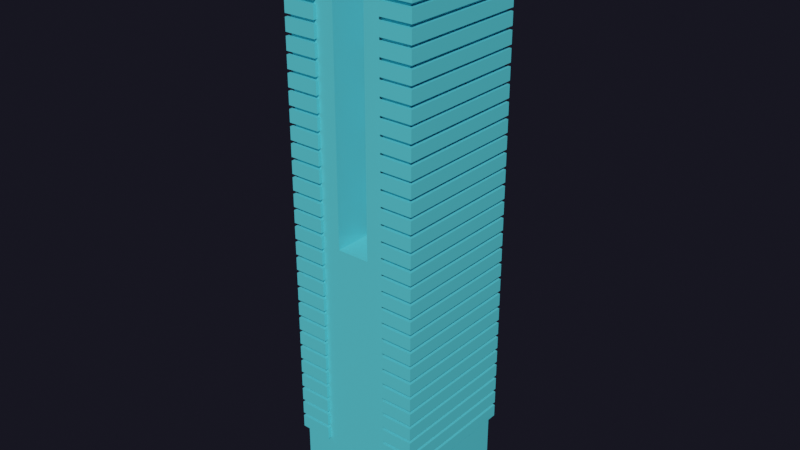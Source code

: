 # Source: Building29.blend  (saved by Blender 2.80.75; exported with 4.5.12 LTS)
import bpy
from mathutils import Matrix  # noqa: F401  (used for matrix-valued properties, if any)

bpy.ops.wm.read_factory_settings(use_empty=True)
scene = bpy.context.scene
scene.name = 'Scene'

# ---- collections
col_main = bpy.data.collections.new('Main'); scene.collection.children.link(col_main)
col_cutters = bpy.data.collections.new('Cutters'); scene.collection.children.link(col_cutters)
col_cutters.hide_render = True
col_cameras = bpy.data.collections.new('Cameras'); scene.collection.children.link(col_cameras)
col_helpers = bpy.data.collections.new('Helpers'); scene.collection.children.link(col_helpers)
col_helpers.hide_render = True

# ---- materials (node trees are filled in below, after node groups)
mat_glass = bpy.data.materials.new('Glass')
mat_glass.use_transparent_shadow = False

# ---- material node trees
mat_glass.use_nodes = True; mat_glass.node_tree.nodes.clear()
_N = mat_glass.node_tree.nodes; _L = mat_glass.node_tree.links
n0 = _N.new('ShaderNodeOutputMaterial'); n0.name = 'Material Output'; n0.location = (300, 300)
n1 = _N.new('ShaderNodeBsdfPrincipled'); n1.name = 'Principled BSDF'; n1.location = (10, 300)
n1.distribution = 'GGX'
n1.subsurface_method = 'BURLEY'
n1.inputs[0].default_value = (0.1051, 0.6683, 0.8, 1.0)
n1.inputs[2].default_value = 0.0
n1.inputs[3].default_value = 1.45
n1.inputs[27].default_value = (0.0, 0.0, 0.0, 1.0)
n1.inputs[28].default_value = 1.0
_L.new(n1.outputs[0], n0.inputs[0])
n0.is_active_output = True

# ---- world
world_world = bpy.data.worlds.new('World'); scene.world = world_world
world_world.use_nodes = True; world_world.node_tree.nodes.clear()
_N = world_world.node_tree.nodes; _L = world_world.node_tree.links
n0 = _N.new('ShaderNodeOutputWorld'); n0.name = 'World Output'; n0.location = (300, 300)
n1 = _N.new('ShaderNodeBackground'); n1.name = 'Background'; n1.location = (10, 300)
n1.inputs[0].default_value = (0.08554, 0.08249, 0.1456, 1.0)
n1.inputs[1].default_value = 0.1
n2 = _N.new('ShaderNodeVolumeScatter'); n2.name = 'Volume Scatter'; n2.location = (11, 174)
n2.width = 140
n2.inputs[1].default_value = 0.0
_L.new(n1.outputs[0], n0.inputs[0])
_L.new(n2.outputs[0], n0.inputs[1])
n0.is_active_output = True
world_world.use_eevee_finite_volume = True
world_world.color = (0.0, 0.0, 0.0)
world_world.use_sun_shadow = False
world_world.sun_shadow_jitter_overblur = 0.0

# ---- meshes
me_cube = bpy.data.meshes.new('Cube')
me_cube.from_pydata([(-1.0, -1.0, 0.0), (-1.0, -1.0, 2.0), (-1.0, 1.0, 0.0), (-1.0, 1.0, 2.0), (1.0, -1.0, 0.0), (1.0, -1.0, 2.0), (1.0, 1.0, 0.0), (1.0, 1.0, 2.0), (0.2605, 1.0, 0.9814), (0.2605, -1.0, 0.9814), (-0.2605, 1.0, 0.9814), (-0.2605, -1.0, 0.9814), (-0.2605, 1.0, 2.0), (-0.2605, -1.0, 2.0), (0.2605, 1.0, 2.0), (0.2605, -1.0, 2.0), (-0.3185, -0.3185, 1.069), (-0.3185, -0.3185, 1.206), (-0.3185, 0.3185, 1.069), (-0.3185, 0.3185, 1.206), (0.3185, -0.3185, 1.069), (0.3185, -0.3185, 1.206), (0.3185, 0.3185, 1.069), (0.3185, 0.3185, 1.206), (-0.3185, -0.3185, 1.322), (-0.3185, -0.3185, 1.459), (-0.3185, 0.3185, 1.322), (-0.3185, 0.3185, 1.459), (0.3185, -0.3185, 1.322), (0.3185, -0.3185, 1.459), (0.3185, 0.3185, 1.322), (0.3185, 0.3185, 1.459), (-0.3185, -0.3185, 1.576), (-0.3185, -0.3185, 1.712), (-0.3185, 0.3185, 1.576), (-0.3185, 0.3185, 1.712), (0.3185, -0.3185, 1.576), (0.3185, -0.3185, 1.712), (0.3185, 0.3185, 1.576), (0.3185, 0.3185, 1.712), (-0.3185, -0.3185, 1.829), (-0.3185, -0.3185, 1.965), (-0.3185, 0.3185, 1.829), (-0.3185, 0.3185, 1.965), (0.3185, -0.3185, 1.829), (0.3185, -0.3185, 1.965), (0.3185, 0.3185, 1.829), (0.3185, 0.3185, 1.965), (0.5531, -1.055, 0.3029), (0.5531, -1.055, 0.26), (0.5531, 1.055, 0.3029), (0.5531, 1.055, 0.26), (1.068, -1.055, 0.3029), (1.068, -1.055, 0.26), (1.068, 1.055, 0.3029), (1.068, 1.055, 0.26), (0.5531, -1.055, 0.3573), (0.5531, -1.055, 0.3145), (0.5531, 1.055, 0.3573), (0.5531, 1.055, 0.3145), (1.068, -1.055, 0.3573), (1.068, -1.055, 0.3145), (1.068, 1.055, 0.3573), (1.068, 1.055, 0.3145), (0.5531, -1.055, 0.4118), (0.5531, -1.055, 0.3689), (0.5531, 1.055, 0.4118), (0.5531, 1.055, 0.3689), (1.068, -1.055, 0.4118), (1.068, -1.055, 0.3689), (1.068, 1.055, 0.4118), (1.068, 1.055, 0.3689), (0.5531, -1.055, 0.4662), (0.5531, -1.055, 0.4233), (0.5531, 1.055, 0.4662), (0.5531, 1.055, 0.4233), (1.068, -1.055, 0.4662), (1.068, -1.055, 0.4233), (1.068, 1.055, 0.4662), (1.068, 1.055, 0.4233), (0.5531, -1.055, 0.5206), (0.5531, -1.055, 0.4778), (0.5531, 1.055, 0.5206), (0.5531, 1.055, 0.4778), (1.068, -1.055, 0.5206), (1.068, -1.055, 0.4778), (1.068, 1.055, 0.5206), (1.068, 1.055, 0.4778), (0.5531, -1.055, 0.575), (0.5531, -1.055, 0.5322), (0.5531, 1.055, 0.575), (0.5531, 1.055, 0.5322), (1.068, -1.055, 0.575), (1.068, -1.055, 0.5322), (1.068, 1.055, 0.575), (1.068, 1.055, 0.5322), (0.5531, -1.055, 0.6295), (0.5531, -1.055, 0.5866), (0.5531, 1.055, 0.6295), (0.5531, 1.055, 0.5866), (1.068, -1.055, 0.6295), (1.068, -1.055, 0.5866), (1.068, 1.055, 0.6295), (1.068, 1.055, 0.5866), (0.5531, -1.055, 0.6839), (0.5531, -1.055, 0.641), (0.5531, 1.055, 0.6839), (0.5531, 1.055, 0.641), (1.068, -1.055, 0.6839), (1.068, -1.055, 0.641), (1.068, 1.055, 0.6839), (1.068, 1.055, 0.641), (0.5531, -1.055, 0.7383), (0.5531, -1.055, 0.6955), (0.5531, 1.055, 0.7383), (0.5531, 1.055, 0.6955), (1.068, -1.055, 0.7383), (1.068, -1.055, 0.6955), (1.068, 1.055, 0.7383), (1.068, 1.055, 0.6955), (0.5531, -1.055, 0.7928), (0.5531, -1.055, 0.7499), (0.5531, 1.055, 0.7928), (0.5531, 1.055, 0.7499), (1.068, -1.055, 0.7928), (1.068, -1.055, 0.7499), (1.068, 1.055, 0.7928), (1.068, 1.055, 0.7499), (0.5531, -1.055, 0.8472), (0.5531, -1.055, 0.8043), (0.5531, 1.055, 0.8472), (0.5531, 1.055, 0.8043), (1.068, -1.055, 0.8472), (1.068, -1.055, 0.8043), (1.068, 1.055, 0.8472), (1.068, 1.055, 0.8043), (0.5531, -1.055, 0.9016), (0.5531, -1.055, 0.8588), (0.5531, 1.055, 0.9016), (0.5531, 1.055, 0.8588), (1.068, -1.055, 0.9016), (1.068, -1.055, 0.8588), (1.068, 1.055, 0.9016), (1.068, 1.055, 0.8588), (0.5531, -1.055, 0.956), (0.5531, -1.055, 0.9132), (0.5531, 1.055, 0.956), (0.5531, 1.055, 0.9132), (1.068, -1.055, 0.956), (1.068, -1.055, 0.9132), (1.068, 1.055, 0.956), (1.068, 1.055, 0.9132), (0.5531, -1.055, 1.01), (0.5531, -1.055, 0.9676), (0.5531, 1.055, 1.01), (0.5531, 1.055, 0.9676), (1.068, -1.055, 1.01), (1.068, -1.055, 0.9676), (1.068, 1.055, 1.01), (1.068, 1.055, 0.9676), (0.5531, -1.055, 1.065), (0.5531, -1.055, 1.022), (0.5531, 1.055, 1.065), (0.5531, 1.055, 1.022), (1.068, -1.055, 1.065), (1.068, -1.055, 1.022), (1.068, 1.055, 1.065), (1.068, 1.055, 1.022), (0.5531, -1.055, 1.119), (0.5531, -1.055, 1.076), (0.5531, 1.055, 1.119), (0.5531, 1.055, 1.076), (1.068, -1.055, 1.119), (1.068, -1.055, 1.076), (1.068, 1.055, 1.119), (1.068, 1.055, 1.076), (0.5531, -1.055, 1.174), (0.5531, -1.055, 1.131), (0.5531, 1.055, 1.174), (0.5531, 1.055, 1.131), (1.068, -1.055, 1.174), (1.068, -1.055, 1.131), (1.068, 1.055, 1.174), (1.068, 1.055, 1.131), (0.5531, -1.055, 1.228), (0.5531, -1.055, 1.185), (0.5531, 1.055, 1.228), (0.5531, 1.055, 1.185), (1.068, -1.055, 1.228), (1.068, -1.055, 1.185), (1.068, 1.055, 1.228), (1.068, 1.055, 1.185), (0.5531, -1.055, 1.283), (0.5531, -1.055, 1.24), (0.5531, 1.055, 1.283), (0.5531, 1.055, 1.24), (1.068, -1.055, 1.283), (1.068, -1.055, 1.24), (1.068, 1.055, 1.283), (1.068, 1.055, 1.24), (0.5531, -1.055, 1.337), (0.5531, -1.055, 1.294), (0.5531, 1.055, 1.337), (0.5531, 1.055, 1.294), (1.068, -1.055, 1.337), (1.068, -1.055, 1.294), (1.068, 1.055, 1.337), (1.068, 1.055, 1.294), (0.5531, -1.055, 1.391), (0.5531, -1.055, 1.349), (0.5531, 1.055, 1.391), (0.5531, 1.055, 1.349), (1.068, -1.055, 1.391), (1.068, -1.055, 1.349), (1.068, 1.055, 1.391), (1.068, 1.055, 1.349), (0.5531, -1.055, 1.446), (0.5531, -1.055, 1.403), (0.5531, 1.055, 1.446), (0.5531, 1.055, 1.403), (1.068, -1.055, 1.446), (1.068, -1.055, 1.403), (1.068, 1.055, 1.446), (1.068, 1.055, 1.403), (0.5531, -1.055, 1.5), (0.5531, -1.055, 1.457), (0.5531, 1.055, 1.5), (0.5531, 1.055, 1.457), (1.068, -1.055, 1.5), (1.068, -1.055, 1.457), (1.068, 1.055, 1.5), (1.068, 1.055, 1.457), (0.5531, -1.055, 1.555), (0.5531, -1.055, 1.512), (0.5531, 1.055, 1.555), (0.5531, 1.055, 1.512), (1.068, -1.055, 1.555), (1.068, -1.055, 1.512), (1.068, 1.055, 1.555), (1.068, 1.055, 1.512), (0.5531, -1.055, 1.609), (0.5531, -1.055, 1.566), (0.5531, 1.055, 1.609), (0.5531, 1.055, 1.566), (1.068, -1.055, 1.609), (1.068, -1.055, 1.566), (1.068, 1.055, 1.609), (1.068, 1.055, 1.566), (0.5531, -1.055, 1.664), (0.5531, -1.055, 1.621), (0.5531, 1.055, 1.664), (0.5531, 1.055, 1.621), (1.068, -1.055, 1.664), (1.068, -1.055, 1.621), (1.068, 1.055, 1.664), (1.068, 1.055, 1.621), (0.5531, -1.055, 1.718), (0.5531, -1.055, 1.675), (0.5531, 1.055, 1.718), (0.5531, 1.055, 1.675), (1.068, -1.055, 1.718), (1.068, -1.055, 1.675), (1.068, 1.055, 1.718), (1.068, 1.055, 1.675), (0.5531, -1.055, 1.772), (0.5531, -1.055, 1.73), (0.5531, 1.055, 1.772), (0.5531, 1.055, 1.73), (1.068, -1.055, 1.772), (1.068, -1.055, 1.73), (1.068, 1.055, 1.772), (1.068, 1.055, 1.73), (0.5531, -1.055, 1.827), (0.5531, -1.055, 1.784), (0.5531, 1.055, 1.827), (0.5531, 1.055, 1.784), (1.068, -1.055, 1.827), (1.068, -1.055, 1.784), (1.068, 1.055, 1.827), (1.068, 1.055, 1.784), (0.5531, -1.055, 1.881), (0.5531, -1.055, 1.838), (0.5531, 1.055, 1.881), (0.5531, 1.055, 1.838), (1.068, -1.055, 1.881), (1.068, -1.055, 1.838), (1.068, 1.055, 1.881), (1.068, 1.055, 1.838), (0.5531, -1.055, 1.936), (0.5531, -1.055, 1.893), (0.5531, 1.055, 1.936), (0.5531, 1.055, 1.893), (1.068, -1.055, 1.936), (1.068, -1.055, 1.893), (1.068, 1.055, 1.936), (1.068, 1.055, 1.893), (0.5531, -1.055, 1.99), (0.5531, -1.055, 1.947), (0.5531, 1.055, 1.99), (0.5531, 1.055, 1.947), (1.068, -1.055, 1.99), (1.068, -1.055, 1.947), (1.068, 1.055, 1.99), (1.068, 1.055, 1.947), (-1.055, -1.055, 0.3029), (-1.055, -1.055, 0.26), (-1.055, 1.055, 0.3029), (-1.055, 1.055, 0.26), (-0.5394, -1.055, 0.3029), (-0.5394, -1.055, 0.26), (-0.5394, 1.055, 0.3029), (-0.5394, 1.055, 0.26), (-1.055, -1.055, 0.3573), (-1.055, -1.055, 0.3145), (-1.055, 1.055, 0.3573), (-1.055, 1.055, 0.3145), (-0.5394, -1.055, 0.3573), (-0.5394, -1.055, 0.3145), (-0.5394, 1.055, 0.3573), (-0.5394, 1.055, 0.3145), (-1.055, -1.055, 0.4118), (-1.055, -1.055, 0.3689), (-1.055, 1.055, 0.4118), (-1.055, 1.055, 0.3689), (-0.5394, -1.055, 0.4118), (-0.5394, -1.055, 0.3689), (-0.5394, 1.055, 0.4118), (-0.5394, 1.055, 0.3689), (-1.055, -1.055, 0.4662), (-1.055, -1.055, 0.4233), (-1.055, 1.055, 0.4662), (-1.055, 1.055, 0.4233), (-0.5394, -1.055, 0.4662), (-0.5394, -1.055, 0.4233), (-0.5394, 1.055, 0.4662), (-0.5394, 1.055, 0.4233), (-1.055, -1.055, 0.5206), (-1.055, -1.055, 0.4778), (-1.055, 1.055, 0.5206), (-1.055, 1.055, 0.4778), (-0.5394, -1.055, 0.5206), (-0.5394, -1.055, 0.4778), (-0.5394, 1.055, 0.5206), (-0.5394, 1.055, 0.4778), (-1.055, -1.055, 0.575), (-1.055, -1.055, 0.5322), (-1.055, 1.055, 0.575), (-1.055, 1.055, 0.5322), (-0.5394, -1.055, 0.575), (-0.5394, -1.055, 0.5322), (-0.5394, 1.055, 0.575), (-0.5394, 1.055, 0.5322), (-1.055, -1.055, 0.6295), (-1.055, -1.055, 0.5866), (-1.055, 1.055, 0.6295), (-1.055, 1.055, 0.5866), (-0.5394, -1.055, 0.6295), (-0.5394, -1.055, 0.5866), (-0.5394, 1.055, 0.6295), (-0.5394, 1.055, 0.5866), (-1.055, -1.055, 0.6839), (-1.055, -1.055, 0.641), (-1.055, 1.055, 0.6839), (-1.055, 1.055, 0.641), (-0.5394, -1.055, 0.6839), (-0.5394, -1.055, 0.641), (-0.5394, 1.055, 0.6839), (-0.5394, 1.055, 0.641), (-1.055, -1.055, 0.7383), (-1.055, -1.055, 0.6955), (-1.055, 1.055, 0.7383), (-1.055, 1.055, 0.6955), (-0.5394, -1.055, 0.7383), (-0.5394, -1.055, 0.6955), (-0.5394, 1.055, 0.7383), (-0.5394, 1.055, 0.6955), (-1.055, -1.055, 0.7928), (-1.055, -1.055, 0.7499), (-1.055, 1.055, 0.7928), (-1.055, 1.055, 0.7499), (-0.5394, -1.055, 0.7928), (-0.5394, -1.055, 0.7499), (-0.5394, 1.055, 0.7928), (-0.5394, 1.055, 0.7499), (-1.055, -1.055, 0.8472), (-1.055, -1.055, 0.8043), (-1.055, 1.055, 0.8472), (-1.055, 1.055, 0.8043), (-0.5394, -1.055, 0.8472), (-0.5394, -1.055, 0.8043), (-0.5394, 1.055, 0.8472), (-0.5394, 1.055, 0.8043), (-1.055, -1.055, 0.9016), (-1.055, -1.055, 0.8588), (-1.055, 1.055, 0.9016), (-1.055, 1.055, 0.8588), (-0.5394, -1.055, 0.9016), (-0.5394, -1.055, 0.8588), (-0.5394, 1.055, 0.9016), (-0.5394, 1.055, 0.8588), (-1.055, -1.055, 0.956), (-1.055, -1.055, 0.9132), (-1.055, 1.055, 0.956), (-1.055, 1.055, 0.9132), (-0.5394, -1.055, 0.956), (-0.5394, -1.055, 0.9132), (-0.5394, 1.055, 0.956), (-0.5394, 1.055, 0.9132), (-1.055, -1.055, 1.01), (-1.055, -1.055, 0.9676), (-1.055, 1.055, 1.01), (-1.055, 1.055, 0.9676), (-0.5394, -1.055, 1.01), (-0.5394, -1.055, 0.9676), (-0.5394, 1.055, 1.01), (-0.5394, 1.055, 0.9676), (-1.055, -1.055, 1.065), (-1.055, -1.055, 1.022), (-1.055, 1.055, 1.065), (-1.055, 1.055, 1.022), (-0.5394, -1.055, 1.065), (-0.5394, -1.055, 1.022), (-0.5394, 1.055, 1.065), (-0.5394, 1.055, 1.022), (-1.055, -1.055, 1.119), (-1.055, -1.055, 1.076), (-1.055, 1.055, 1.119), (-1.055, 1.055, 1.076), (-0.5394, -1.055, 1.119), (-0.5394, -1.055, 1.076), (-0.5394, 1.055, 1.119), (-0.5394, 1.055, 1.076), (-1.055, -1.055, 1.174), (-1.055, -1.055, 1.131), (-1.055, 1.055, 1.174), (-1.055, 1.055, 1.131), (-0.5394, -1.055, 1.174), (-0.5394, -1.055, 1.131), (-0.5394, 1.055, 1.174), (-0.5394, 1.055, 1.131), (-1.055, -1.055, 1.228), (-1.055, -1.055, 1.185), (-1.055, 1.055, 1.228), (-1.055, 1.055, 1.185), (-0.5394, -1.055, 1.228), (-0.5394, -1.055, 1.185), (-0.5394, 1.055, 1.228), (-0.5394, 1.055, 1.185), (-1.055, -1.055, 1.283), (-1.055, -1.055, 1.24), (-1.055, 1.055, 1.283), (-1.055, 1.055, 1.24), (-0.5394, -1.055, 1.283), (-0.5394, -1.055, 1.24), (-0.5394, 1.055, 1.283), (-0.5394, 1.055, 1.24), (-1.055, -1.055, 1.337), (-1.055, -1.055, 1.294), (-1.055, 1.055, 1.337), (-1.055, 1.055, 1.294), (-0.5394, -1.055, 1.337), (-0.5394, -1.055, 1.294), (-0.5394, 1.055, 1.337), (-0.5394, 1.055, 1.294), (-1.055, -1.055, 1.391), (-1.055, -1.055, 1.349), (-1.055, 1.055, 1.391), (-1.055, 1.055, 1.349), (-0.5394, -1.055, 1.391), (-0.5394, -1.055, 1.349), (-0.5394, 1.055, 1.391), (-0.5394, 1.055, 1.349), (-1.055, -1.055, 1.446), (-1.055, -1.055, 1.403), (-1.055, 1.055, 1.446), (-1.055, 1.055, 1.403), (-0.5394, -1.055, 1.446), (-0.5394, -1.055, 1.403), (-0.5394, 1.055, 1.446), (-0.5394, 1.055, 1.403), (-1.055, -1.055, 1.5), (-1.055, -1.055, 1.457), (-1.055, 1.055, 1.5), (-1.055, 1.055, 1.457), (-0.5394, -1.055, 1.5), (-0.5394, -1.055, 1.457), (-0.5394, 1.055, 1.5), (-0.5394, 1.055, 1.457), (-1.055, -1.055, 1.555), (-1.055, -1.055, 1.512), (-1.055, 1.055, 1.555), (-1.055, 1.055, 1.512), (-0.5394, -1.055, 1.555), (-0.5394, -1.055, 1.512), (-0.5394, 1.055, 1.555), (-0.5394, 1.055, 1.512), (-1.055, -1.055, 1.609), (-1.055, -1.055, 1.566), (-1.055, 1.055, 1.609), (-1.055, 1.055, 1.566), (-0.5394, -1.055, 1.609), (-0.5394, -1.055, 1.566), (-0.5394, 1.055, 1.609), (-0.5394, 1.055, 1.566), (-1.055, -1.055, 1.664), (-1.055, -1.055, 1.621), (-1.055, 1.055, 1.664), (-1.055, 1.055, 1.621), (-0.5394, -1.055, 1.664), (-0.5394, -1.055, 1.621), (-0.5394, 1.055, 1.664), (-0.5394, 1.055, 1.621), (-1.055, -1.055, 1.718), (-1.055, -1.055, 1.675), (-1.055, 1.055, 1.718), (-1.055, 1.055, 1.675), (-0.5394, -1.055, 1.718), (-0.5394, -1.055, 1.675), (-0.5394, 1.055, 1.718), (-0.5394, 1.055, 1.675), (-1.055, -1.055, 1.772), (-1.055, -1.055, 1.73), (-1.055, 1.055, 1.772), (-1.055, 1.055, 1.73), (-0.5394, -1.055, 1.772), (-0.5394, -1.055, 1.73), (-0.5394, 1.055, 1.772), (-0.5394, 1.055, 1.73), (-1.055, -1.055, 1.827), (-1.055, -1.055, 1.784), (-1.055, 1.055, 1.827), (-1.055, 1.055, 1.784), (-0.5394, -1.055, 1.827), (-0.5394, -1.055, 1.784), (-0.5394, 1.055, 1.827), (-0.5394, 1.055, 1.784), (-1.055, -1.055, 1.881), (-1.055, -1.055, 1.838), (-1.055, 1.055, 1.881), (-1.055, 1.055, 1.838), (-0.5394, -1.055, 1.881), (-0.5394, -1.055, 1.838), (-0.5394, 1.055, 1.881), (-0.5394, 1.055, 1.838), (-1.055, -1.055, 1.936), (-1.055, -1.055, 1.893), (-1.055, 1.055, 1.936), (-1.055, 1.055, 1.893), (-0.5394, -1.055, 1.936), (-0.5394, -1.055, 1.893), (-0.5394, 1.055, 1.936), (-0.5394, 1.055, 1.893), (-1.055, -1.055, 1.99), (-1.055, -1.055, 1.947), (-1.055, 1.055, 1.99), (-1.055, 1.055, 1.947), (-0.5394, -1.055, 1.99), (-0.5394, -1.055, 1.947), (-0.5394, 1.055, 1.99), (-0.5394, 1.055, 1.947)], [], [(0, 1, 3, 2), (2, 3, 12, 10, 8, 14, 7, 6), (6, 7, 5, 4), (4, 5, 15, 9, 11, 13, 1, 0), (2, 6, 4, 0), (7, 14, 15, 5), (8, 9, 15, 14), (13, 12, 3, 1), (11, 10, 12, 13), (10, 11, 9, 8), (16, 17, 19, 18), (18, 19, 23, 22), (22, 23, 21, 20), (20, 21, 17, 16), (18, 22, 20, 16), (23, 19, 17, 21), (24, 25, 27, 26), (26, 27, 31, 30), (30, 31, 29, 28), (28, 29, 25, 24), (26, 30, 28, 24), (31, 27, 25, 29), (32, 33, 35, 34), (34, 35, 39, 38), (38, 39, 37, 36), (36, 37, 33, 32), (34, 38, 36, 32), (39, 35, 33, 37), (40, 41, 43, 42), (42, 43, 47, 46), (46, 47, 45, 44), (44, 45, 41, 40), (42, 46, 44, 40), (47, 43, 41, 45), (48, 49, 51, 50), (50, 51, 55, 54), (54, 55, 53, 52), (52, 53, 49, 48), (50, 54, 52, 48), (55, 51, 49, 53), (56, 57, 59, 58), (58, 59, 63, 62), (62, 63, 61, 60), (60, 61, 57, 56), (58, 62, 60, 56), (63, 59, 57, 61), (64, 65, 67, 66), (66, 67, 71, 70), (70, 71, 69, 68), (68, 69, 65, 64), (66, 70, 68, 64), (71, 67, 65, 69), (72, 73, 75, 74), (74, 75, 79, 78), (78, 79, 77, 76), (76, 77, 73, 72), (74, 78, 76, 72), (79, 75, 73, 77), (80, 81, 83, 82), (82, 83, 87, 86), (86, 87, 85, 84), (84, 85, 81, 80), (82, 86, 84, 80), (87, 83, 81, 85), (88, 89, 91, 90), (90, 91, 95, 94), (94, 95, 93, 92), (92, 93, 89, 88), (90, 94, 92, 88), (95, 91, 89, 93), (96, 97, 99, 98), (98, 99, 103, 102), (102, 103, 101, 100), (100, 101, 97, 96), (98, 102, 100, 96), (103, 99, 97, 101), (104, 105, 107, 106), (106, 107, 111, 110), (110, 111, 109, 108), (108, 109, 105, 104), (106, 110, 108, 104), (111, 107, 105, 109), (112, 113, 115, 114), (114, 115, 119, 118), (118, 119, 117, 116), (116, 117, 113, 112), (114, 118, 116, 112), (119, 115, 113, 117), (120, 121, 123, 122), (122, 123, 127, 126), (126, 127, 125, 124), (124, 125, 121, 120), (122, 126, 124, 120), (127, 123, 121, 125), (128, 129, 131, 130), (130, 131, 135, 134), (134, 135, 133, 132), (132, 133, 129, 128), (130, 134, 132, 128), (135, 131, 129, 133), (136, 137, 139, 138), (138, 139, 143, 142), (142, 143, 141, 140), (140, 141, 137, 136), (138, 142, 140, 136), (143, 139, 137, 141), (144, 145, 147, 146), (146, 147, 151, 150), (150, 151, 149, 148), (148, 149, 145, 144), (146, 150, 148, 144), (151, 147, 145, 149), (152, 153, 155, 154), (154, 155, 159, 158), (158, 159, 157, 156), (156, 157, 153, 152), (154, 158, 156, 152), (159, 155, 153, 157), (160, 161, 163, 162), (162, 163, 167, 166), (166, 167, 165, 164), (164, 165, 161, 160), (162, 166, 164, 160), (167, 163, 161, 165), (168, 169, 171, 170), (170, 171, 175, 174), (174, 175, 173, 172), (172, 173, 169, 168), (170, 174, 172, 168), (175, 171, 169, 173), (176, 177, 179, 178), (178, 179, 183, 182), (182, 183, 181, 180), (180, 181, 177, 176), (178, 182, 180, 176), (183, 179, 177, 181), (184, 185, 187, 186), (186, 187, 191, 190), (190, 191, 189, 188), (188, 189, 185, 184), (186, 190, 188, 184), (191, 187, 185, 189), (192, 193, 195, 194), (194, 195, 199, 198), (198, 199, 197, 196), (196, 197, 193, 192), (194, 198, 196, 192), (199, 195, 193, 197), (200, 201, 203, 202), (202, 203, 207, 206), (206, 207, 205, 204), (204, 205, 201, 200), (202, 206, 204, 200), (207, 203, 201, 205), (208, 209, 211, 210), (210, 211, 215, 214), (214, 215, 213, 212), (212, 213, 209, 208), (210, 214, 212, 208), (215, 211, 209, 213), (216, 217, 219, 218), (218, 219, 223, 222), (222, 223, 221, 220), (220, 221, 217, 216), (218, 222, 220, 216), (223, 219, 217, 221), (224, 225, 227, 226), (226, 227, 231, 230), (230, 231, 229, 228), (228, 229, 225, 224), (226, 230, 228, 224), (231, 227, 225, 229), (232, 233, 235, 234), (234, 235, 239, 238), (238, 239, 237, 236), (236, 237, 233, 232), (234, 238, 236, 232), (239, 235, 233, 237), (240, 241, 243, 242), (242, 243, 247, 246), (246, 247, 245, 244), (244, 245, 241, 240), (242, 246, 244, 240), (247, 243, 241, 245), (248, 249, 251, 250), (250, 251, 255, 254), (254, 255, 253, 252), (252, 253, 249, 248), (250, 254, 252, 248), (255, 251, 249, 253), (256, 257, 259, 258), (258, 259, 263, 262), (262, 263, 261, 260), (260, 261, 257, 256), (258, 262, 260, 256), (263, 259, 257, 261), (264, 265, 267, 266), (266, 267, 271, 270), (270, 271, 269, 268), (268, 269, 265, 264), (266, 270, 268, 264), (271, 267, 265, 269), (272, 273, 275, 274), (274, 275, 279, 278), (278, 279, 277, 276), (276, 277, 273, 272), (274, 278, 276, 272), (279, 275, 273, 277), (280, 281, 283, 282), (282, 283, 287, 286), (286, 287, 285, 284), (284, 285, 281, 280), (282, 286, 284, 280), (287, 283, 281, 285), (288, 289, 291, 290), (290, 291, 295, 294), (294, 295, 293, 292), (292, 293, 289, 288), (290, 294, 292, 288), (295, 291, 289, 293), (296, 297, 299, 298), (298, 299, 303, 302), (302, 303, 301, 300), (300, 301, 297, 296), (298, 302, 300, 296), (303, 299, 297, 301), (304, 305, 307, 306), (306, 307, 311, 310), (310, 311, 309, 308), (308, 309, 305, 304), (306, 310, 308, 304), (311, 307, 305, 309), (312, 313, 315, 314), (314, 315, 319, 318), (318, 319, 317, 316), (316, 317, 313, 312), (314, 318, 316, 312), (319, 315, 313, 317), (320, 321, 323, 322), (322, 323, 327, 326), (326, 327, 325, 324), (324, 325, 321, 320), (322, 326, 324, 320), (327, 323, 321, 325), (328, 329, 331, 330), (330, 331, 335, 334), (334, 335, 333, 332), (332, 333, 329, 328), (330, 334, 332, 328), (335, 331, 329, 333), (336, 337, 339, 338), (338, 339, 343, 342), (342, 343, 341, 340), (340, 341, 337, 336), (338, 342, 340, 336), (343, 339, 337, 341), (344, 345, 347, 346), (346, 347, 351, 350), (350, 351, 349, 348), (348, 349, 345, 344), (346, 350, 348, 344), (351, 347, 345, 349), (352, 353, 355, 354), (354, 355, 359, 358), (358, 359, 357, 356), (356, 357, 353, 352), (354, 358, 356, 352), (359, 355, 353, 357), (360, 361, 363, 362), (362, 363, 367, 366), (366, 367, 365, 364), (364, 365, 361, 360), (362, 366, 364, 360), (367, 363, 361, 365), (368, 369, 371, 370), (370, 371, 375, 374), (374, 375, 373, 372), (372, 373, 369, 368), (370, 374, 372, 368), (375, 371, 369, 373), (376, 377, 379, 378), (378, 379, 383, 382), (382, 383, 381, 380), (380, 381, 377, 376), (378, 382, 380, 376), (383, 379, 377, 381), (384, 385, 387, 386), (386, 387, 391, 390), (390, 391, 389, 388), (388, 389, 385, 384), (386, 390, 388, 384), (391, 387, 385, 389), (392, 393, 395, 394), (394, 395, 399, 398), (398, 399, 397, 396), (396, 397, 393, 392), (394, 398, 396, 392), (399, 395, 393, 397), (400, 401, 403, 402), (402, 403, 407, 406), (406, 407, 405, 404), (404, 405, 401, 400), (402, 406, 404, 400), (407, 403, 401, 405), (408, 409, 411, 410), (410, 411, 415, 414), (414, 415, 413, 412), (412, 413, 409, 408), (410, 414, 412, 408), (415, 411, 409, 413), (416, 417, 419, 418), (418, 419, 423, 422), (422, 423, 421, 420), (420, 421, 417, 416), (418, 422, 420, 416), (423, 419, 417, 421), (424, 425, 427, 426), (426, 427, 431, 430), (430, 431, 429, 428), (428, 429, 425, 424), (426, 430, 428, 424), (431, 427, 425, 429), (432, 433, 435, 434), (434, 435, 439, 438), (438, 439, 437, 436), (436, 437, 433, 432), (434, 438, 436, 432), (439, 435, 433, 437), (440, 441, 443, 442), (442, 443, 447, 446), (446, 447, 445, 444), (444, 445, 441, 440), (442, 446, 444, 440), (447, 443, 441, 445), (448, 449, 451, 450), (450, 451, 455, 454), (454, 455, 453, 452), (452, 453, 449, 448), (450, 454, 452, 448), (455, 451, 449, 453), (456, 457, 459, 458), (458, 459, 463, 462), (462, 463, 461, 460), (460, 461, 457, 456), (458, 462, 460, 456), (463, 459, 457, 461), (464, 465, 467, 466), (466, 467, 471, 470), (470, 471, 469, 468), (468, 469, 465, 464), (466, 470, 468, 464), (471, 467, 465, 469), (472, 473, 475, 474), (474, 475, 479, 478), (478, 479, 477, 476), (476, 477, 473, 472), (474, 478, 476, 472), (479, 475, 473, 477), (480, 481, 483, 482), (482, 483, 487, 486), (486, 487, 485, 484), (484, 485, 481, 480), (482, 486, 484, 480), (487, 483, 481, 485), (488, 489, 491, 490), (490, 491, 495, 494), (494, 495, 493, 492), (492, 493, 489, 488), (490, 494, 492, 488), (495, 491, 489, 493), (496, 497, 499, 498), (498, 499, 503, 502), (502, 503, 501, 500), (500, 501, 497, 496), (498, 502, 500, 496), (503, 499, 497, 501), (504, 505, 507, 506), (506, 507, 511, 510), (510, 511, 509, 508), (508, 509, 505, 504), (506, 510, 508, 504), (511, 507, 505, 509), (512, 513, 515, 514), (514, 515, 519, 518), (518, 519, 517, 516), (516, 517, 513, 512), (514, 518, 516, 512), (519, 515, 513, 517), (520, 521, 523, 522), (522, 523, 527, 526), (526, 527, 525, 524), (524, 525, 521, 520), (522, 526, 524, 520), (527, 523, 521, 525), (528, 529, 531, 530), (530, 531, 535, 534), (534, 535, 533, 532), (532, 533, 529, 528), (530, 534, 532, 528), (535, 531, 529, 533), (536, 537, 539, 538), (538, 539, 543, 542), (542, 543, 541, 540), (540, 541, 537, 536), (538, 542, 540, 536), (543, 539, 537, 541), (544, 545, 547, 546), (546, 547, 551, 550), (550, 551, 549, 548), (548, 549, 545, 544), (546, 550, 548, 544), (551, 547, 545, 549), (552, 553, 555, 554), (554, 555, 559, 558), (558, 559, 557, 556), (556, 557, 553, 552), (554, 558, 556, 552), (559, 555, 553, 557)])
_uv = me_cube.uv_layers.new(name='UVMap')
_uv.uv.foreach_set('vector', [0.375, 0.0, 0.625, 0.0, 0.625, 0.25, 0.375, 0.25, 0.375, 0.25, 0.625, 0.25, 0.625, 0.3424, 0.4977, 0.3424, 0.4977, 0.4076, 0.625, 0.4076, 0.625, 0.5, 0.375, 0.5, 0.375, 0.5, 0.625, 0.5, 0.625, 0.75, 0.375, 0.75, 0.375, 0.75, 0.625, 0.75, 0.625, 0.8424, 0.4977, 0.8424, 0.4977, 0.9076, 0.625, 0.9076, 0.625, 1.0, 0.375, 1.0, 0.125, 0.5, 0.375, 0.5, 0.375, 0.75, 0.125, 0.75, 0.625, 0.5, 0.7174, 0.5, 0.7174, 0.75, 0.625, 0.75, 0.375, 0.5187, 0.375, 0.7313, 0.6113, 0.7313, 0.6113, 0.5187, 0.7826, 0.75, 0.7826, 0.5, 0.875, 0.5, 0.875, 0.75, 0.375, 0.01868, 0.375, 0.2313, 0.6113, 0.2313, 0.6113, 0.01868, 0.125, 0.5187, 0.125, 0.7313, 0.375, 0.7313, 0.375, 0.5187, 0.375, 0.0, 0.625, 0.0, 0.625, 0.25, 0.375, 0.25, 0.375, 0.25, 0.625, 0.25, 0.625, 0.5, 0.375, 0.5, 0.375, 0.5, 0.625, 0.5, 0.625, 0.75, 0.375, 0.75, 0.375, 0.75, 0.625, 0.75, 0.625, 1.0, 0.375, 1.0, 0.125, 0.5, 0.375, 0.5, 0.375, 0.75, 0.125, 0.75, 0.625, 0.5, 0.875, 0.5, 0.875, 0.75, 0.625, 0.75, 0.375, 0.0, 0.625, 0.0, 0.625, 0.25, 0.375, 0.25, 0.375, 0.25, 0.625, 0.25, 0.625, 0.5, 0.375, 0.5, 0.375, 0.5, 0.625, 0.5, 0.625, 0.75, 0.375, 0.75, 0.375, 0.75, 0.625, 0.75, 0.625, 1.0, 0.375, 1.0, 0.125, 0.5, 0.375, 0.5, 0.375, 0.75, 0.125, 0.75, 0.625, 0.5, 0.875, 0.5, 0.875, 0.75, 0.625, 0.75, 0.375, 0.0, 0.625, 0.0, 0.625, 0.25, 0.375, 0.25, 0.375, 0.25, 0.625, 0.25, 0.625, 0.5, 0.375, 0.5, 0.375, 0.5, 0.625, 0.5, 0.625, 0.75, 0.375, 0.75, 0.375, 0.75, 0.625, 0.75, 0.625, 1.0, 0.375, 1.0, 0.125, 0.5, 0.375, 0.5, 0.375, 0.75, 0.125, 0.75, 0.625, 0.5, 0.875, 0.5, 0.875, 0.75, 0.625, 0.75, 0.375, 0.0, 0.625, 0.0, 0.625, 0.25, 0.375, 0.25, 0.375, 0.25, 0.625, 0.25, 0.625, 0.5, 0.375, 0.5, 0.375, 0.5, 0.625, 0.5, 0.625, 0.75, 0.375, 0.75, 0.375, 0.75, 0.625, 0.75, 0.625, 1.0, 0.375, 1.0, 0.125, 0.5, 0.375, 0.5, 0.375, 0.75, 0.125, 0.75, 0.625, 0.5, 0.875, 0.5, 0.875, 0.75, 0.625, 0.75, 0.375, 0.0, 0.625, 0.0, 0.625, 0.25, 0.375, 0.25, 0.375, 0.25, 0.625, 0.25, 0.625, 0.5, 0.375, 0.5, 0.375, 0.5, 0.625, 0.5, 0.625, 0.75, 0.375, 0.75, 0.375, 0.75, 0.625, 0.75, 0.625, 1.0, 0.375, 1.0, 0.125, 0.5, 0.375, 0.5, 0.375, 0.75, 0.125, 0.75, 0.625, 0.5, 0.875, 0.5, 0.875, 0.75, 0.625, 0.75, 0.375, 0.0, 0.625, 0.0, 0.625, 0.25, 0.375, 0.25, 0.375, 0.25, 0.625, 0.25, 0.625, 0.5, 0.375, 0.5, 0.375, 0.5, 0.625, 0.5, 0.625, 0.75, 0.375, 0.75, 0.375, 0.75, 0.625, 0.75, 0.625, 1.0, 0.375, 1.0, 0.125, 0.5, 0.375, 0.5, 0.375, 0.75, 0.125, 0.75, 0.625, 0.5, 0.875, 0.5, 0.875, 0.75, 0.625, 0.75, 0.375, 0.0, 0.625, 0.0, 0.625, 0.25, 0.375, 0.25, 0.375, 0.25, 0.625, 0.25, 0.625, 0.5, 0.375, 0.5, 0.375, 0.5, 0.625, 0.5, 0.625, 0.75, 0.375, 0.75, 0.375, 0.75, 0.625, 0.75, 0.625, 1.0, 0.375, 1.0, 0.125, 0.5, 0.375, 0.5, 0.375, 0.75, 0.125, 0.75, 0.625, 0.5, 0.875, 0.5, 0.875, 0.75, 0.625, 0.75, 0.375, 0.0, 0.625, 0.0, 0.625, 0.25, 0.375, 0.25, 0.375, 0.25, 0.625, 0.25, 0.625, 0.5, 0.375, 0.5, 0.375, 0.5, 0.625, 0.5, 0.625, 0.75, 0.375, 0.75, 0.375, 0.75, 0.625, 0.75, 0.625, 1.0, 0.375, 1.0, 0.125, 0.5, 0.375, 0.5, 0.375, 0.75, 0.125, 0.75, 0.625, 0.5, 0.875, 0.5, 0.875, 0.75, 0.625, 0.75, 0.375, 0.0, 0.625, 0.0, 0.625, 0.25, 0.375, 0.25, 0.375, 0.25, 0.625, 0.25, 0.625, 0.5, 0.375, 0.5, 0.375, 0.5, 0.625, 0.5, 0.625, 0.75, 0.375, 0.75, 0.375, 0.75, 0.625, 0.75, 0.625, 1.0, 0.375, 1.0, 0.125, 0.5, 0.375, 0.5, 0.375, 0.75, 0.125, 0.75, 0.625, 0.5, 0.875, 0.5, 0.875, 0.75, 0.625, 0.75, 0.375, 0.0, 0.625, 0.0, 0.625, 0.25, 0.375, 0.25, 0.375, 0.25, 0.625, 0.25, 0.625, 0.5, 0.375, 0.5, 0.375, 0.5, 0.625, 0.5, 0.625, 0.75, 0.375, 0.75, 0.375, 0.75, 0.625, 0.75, 0.625, 1.0, 0.375, 1.0, 0.125, 0.5, 0.375, 0.5, 0.375, 0.75, 0.125, 0.75, 0.625, 0.5, 0.875, 0.5, 0.875, 0.75, 0.625, 0.75, 0.375, 0.0, 0.625, 0.0, 0.625, 0.25, 0.375, 0.25, 0.375, 0.25, 0.625, 0.25, 0.625, 0.5, 0.375, 0.5, 0.375, 0.5, 0.625, 0.5, 0.625, 0.75, 0.375, 0.75, 0.375, 0.75, 0.625, 0.75, 0.625, 1.0, 0.375, 1.0, 0.125, 0.5, 0.375, 0.5, 0.375, 0.75, 0.125, 0.75, 0.625, 0.5, 0.875, 0.5, 0.875, 0.75, 0.625, 0.75, 0.375, 0.0, 0.625, 0.0, 0.625, 0.25, 0.375, 0.25, 0.375, 0.25, 0.625, 0.25, 0.625, 0.5, 0.375, 0.5, 0.375, 0.5, 0.625, 0.5, 0.625, 0.75, 0.375, 0.75, 0.375, 0.75, 0.625, 0.75, 0.625, 1.0, 0.375, 1.0, 0.125, 0.5, 0.375, 0.5, 0.375, 0.75, 0.125, 0.75, 0.625, 0.5, 0.875, 0.5, 0.875, 0.75, 0.625, 0.75, 0.375, 0.0, 0.625, 0.0, 0.625, 0.25, 0.375, 0.25, 0.375, 0.25, 0.625, 0.25, 0.625, 0.5, 0.375, 0.5, 0.375, 0.5, 0.625, 0.5, 0.625, 0.75, 0.375, 0.75, 0.375, 0.75, 0.625, 0.75, 0.625, 1.0, 0.375, 1.0, 0.125, 0.5, 0.375, 0.5, 0.375, 0.75, 0.125, 0.75, 0.625, 0.5, 0.875, 0.5, 0.875, 0.75, 0.625, 0.75, 0.375, 0.0, 0.625, 0.0, 0.625, 0.25, 0.375, 0.25, 0.375, 0.25, 0.625, 0.25, 0.625, 0.5, 0.375, 0.5, 0.375, 0.5, 0.625, 0.5, 0.625, 0.75, 0.375, 0.75, 0.375, 0.75, 0.625, 0.75, 0.625, 1.0, 0.375, 1.0, 0.125, 0.5, 0.375, 0.5, 0.375, 0.75, 0.125, 0.75, 0.625, 0.5, 0.875, 0.5, 0.875, 0.75, 0.625, 0.75, 0.375, 0.0, 0.625, 0.0, 0.625, 0.25, 0.375, 0.25, 0.375, 0.25, 0.625, 0.25, 0.625, 0.5, 0.375, 0.5, 0.375, 0.5, 0.625, 0.5, 0.625, 0.75, 0.375, 0.75, 0.375, 0.75, 0.625, 0.75, 0.625, 1.0, 0.375, 1.0, 0.125, 0.5, 0.375, 0.5, 0.375, 0.75, 0.125, 0.75, 0.625, 0.5, 0.875, 0.5, 0.875, 0.75, 0.625, 0.75, 0.375, 0.0, 0.625, 0.0, 0.625, 0.25, 0.375, 0.25, 0.375, 0.25, 0.625, 0.25, 0.625, 0.5, 0.375, 0.5, 0.375, 0.5, 0.625, 0.5, 0.625, 0.75, 0.375, 0.75, 0.375, 0.75, 0.625, 0.75, 0.625, 1.0, 0.375, 1.0, 0.125, 0.5, 0.375, 0.5, 0.375, 0.75, 0.125, 0.75, 0.625, 0.5, 0.875, 0.5, 0.875, 0.75, 0.625, 0.75, 0.375, 0.0, 0.625, 0.0, 0.625, 0.25, 0.375, 0.25, 0.375, 0.25, 0.625, 0.25, 0.625, 0.5, 0.375, 0.5, 0.375, 0.5, 0.625, 0.5, 0.625, 0.75, 0.375, 0.75, 0.375, 0.75, 0.625, 0.75, 0.625, 1.0, 0.375, 1.0, 0.125, 0.5, 0.375, 0.5, 0.375, 0.75, 0.125, 0.75, 0.625, 0.5, 0.875, 0.5, 0.875, 0.75, 0.625, 0.75, 0.375, 0.0, 0.625, 0.0, 0.625, 0.25, 0.375, 0.25, 0.375, 0.25, 0.625, 0.25, 0.625, 0.5, 0.375, 0.5, 0.375, 0.5, 0.625, 0.5, 0.625, 0.75, 0.375, 0.75, 0.375, 0.75, 0.625, 0.75, 0.625, 1.0, 0.375, 1.0, 0.125, 0.5, 0.375, 0.5, 0.375, 0.75, 0.125, 0.75, 0.625, 0.5, 0.875, 0.5, 0.875, 0.75, 0.625, 0.75, 0.375, 0.0, 0.625, 0.0, 0.625, 0.25, 0.375, 0.25, 0.375, 0.25, 0.625, 0.25, 0.625, 0.5, 0.375, 0.5, 0.375, 0.5, 0.625, 0.5, 0.625, 0.75, 0.375, 0.75, 0.375, 0.75, 0.625, 0.75, 0.625, 1.0, 0.375, 1.0, 0.125, 0.5, 0.375, 0.5, 0.375, 0.75, 0.125, 0.75, 0.625, 0.5, 0.875, 0.5, 0.875, 0.75, 0.625, 0.75, 0.375, 0.0, 0.625, 0.0, 0.625, 0.25, 0.375, 0.25, 0.375, 0.25, 0.625, 0.25, 0.625, 0.5, 0.375, 0.5, 0.375, 0.5, 0.625, 0.5, 0.625, 0.75, 0.375, 0.75, 0.375, 0.75, 0.625, 0.75, 0.625, 1.0, 0.375, 1.0, 0.125, 0.5, 0.375, 0.5, 0.375, 0.75, 0.125, 0.75, 0.625, 0.5, 0.875, 0.5, 0.875, 0.75, 0.625, 0.75, 0.375, 0.0, 0.625, 0.0, 0.625, 0.25, 0.375, 0.25, 0.375, 0.25, 0.625, 0.25, 0.625, 0.5, 0.375, 0.5, 0.375, 0.5, 0.625, 0.5, 0.625, 0.75, 0.375, 0.75, 0.375, 0.75, 0.625, 0.75, 0.625, 1.0, 0.375, 1.0, 0.125, 0.5, 0.375, 0.5, 0.375, 0.75, 0.125, 0.75, 0.625, 0.5, 0.875, 0.5, 0.875, 0.75, 0.625, 0.75, 0.375, 0.0, 0.625, 0.0, 0.625, 0.25, 0.375, 0.25, 0.375, 0.25, 0.625, 0.25, 0.625, 0.5, 0.375, 0.5, 0.375, 0.5, 0.625, 0.5, 0.625, 0.75, 0.375, 0.75, 0.375, 0.75, 0.625, 0.75, 0.625, 1.0, 0.375, 1.0, 0.125, 0.5, 0.375, 0.5, 0.375, 0.75, 0.125, 0.75, 0.625, 0.5, 0.875, 0.5, 0.875, 0.75, 0.625, 0.75, 0.375, 0.0, 0.625, 0.0, 0.625, 0.25, 0.375, 0.25, 0.375, 0.25, 0.625, 0.25, 0.625, 0.5, 0.375, 0.5, 0.375, 0.5, 0.625, 0.5, 0.625, 0.75, 0.375, 0.75, 0.375, 0.75, 0.625, 0.75, 0.625, 1.0, 0.375, 1.0, 0.125, 0.5, 0.375, 0.5, 0.375, 0.75, 0.125, 0.75, 0.625, 0.5, 0.875, 0.5, 0.875, 0.75, 0.625, 0.75, 0.375, 0.0, 0.625, 0.0, 0.625, 0.25, 0.375, 0.25, 0.375, 0.25, 0.625, 0.25, 0.625, 0.5, 0.375, 0.5, 0.375, 0.5, 0.625, 0.5, 0.625, 0.75, 0.375, 0.75, 0.375, 0.75, 0.625, 0.75, 0.625, 1.0, 0.375, 1.0, 0.125, 0.5, 0.375, 0.5, 0.375, 0.75, 0.125, 0.75, 0.625, 0.5, 0.875, 0.5, 0.875, 0.75, 0.625, 0.75, 0.375, 0.0, 0.625, 0.0, 0.625, 0.25, 0.375, 0.25, 0.375, 0.25, 0.625, 0.25, 0.625, 0.5, 0.375, 0.5, 0.375, 0.5, 0.625, 0.5, 0.625, 0.75, 0.375, 0.75, 0.375, 0.75, 0.625, 0.75, 0.625, 1.0, 0.375, 1.0, 0.125, 0.5, 0.375, 0.5, 0.375, 0.75, 0.125, 0.75, 0.625, 0.5, 0.875, 0.5, 0.875, 0.75, 0.625, 0.75, 0.375, 0.0, 0.625, 0.0, 0.625, 0.25, 0.375, 0.25, 0.375, 0.25, 0.625, 0.25, 0.625, 0.5, 0.375, 0.5, 0.375, 0.5, 0.625, 0.5, 0.625, 0.75, 0.375, 0.75, 0.375, 0.75, 0.625, 0.75, 0.625, 1.0, 0.375, 1.0, 0.125, 0.5, 0.375, 0.5, 0.375, 0.75, 0.125, 0.75, 0.625, 0.5, 0.875, 0.5, 0.875, 0.75, 0.625, 0.75, 0.375, 0.0, 0.625, 0.0, 0.625, 0.25, 0.375, 0.25, 0.375, 0.25, 0.625, 0.25, 0.625, 0.5, 0.375, 0.5, 0.375, 0.5, 0.625, 0.5, 0.625, 0.75, 0.375, 0.75, 0.375, 0.75, 0.625, 0.75, 0.625, 1.0, 0.375, 1.0, 0.125, 0.5, 0.375, 0.5, 0.375, 0.75, 0.125, 0.75, 0.625, 0.5, 0.875, 0.5, 0.875, 0.75, 0.625, 0.75, 0.375, 0.0, 0.625, 0.0, 0.625, 0.25, 0.375, 0.25, 0.375, 0.25, 0.625, 0.25, 0.625, 0.5, 0.375, 0.5, 0.375, 0.5, 0.625, 0.5, 0.625, 0.75, 0.375, 0.75, 0.375, 0.75, 0.625, 0.75, 0.625, 1.0, 0.375, 1.0, 0.125, 0.5, 0.375, 0.5, 0.375, 0.75, 0.125, 0.75, 0.625, 0.5, 0.875, 0.5, 0.875, 0.75, 0.625, 0.75, 0.375, 0.0, 0.625, 0.0, 0.625, 0.25, 0.375, 0.25, 0.375, 0.25, 0.625, 0.25, 0.625, 0.5, 0.375, 0.5, 0.375, 0.5, 0.625, 0.5, 0.625, 0.75, 0.375, 0.75, 0.375, 0.75, 0.625, 0.75, 0.625, 1.0, 0.375, 1.0, 0.125, 0.5, 0.375, 0.5, 0.375, 0.75, 0.125, 0.75, 0.625, 0.5, 0.875, 0.5, 0.875, 0.75, 0.625, 0.75, 0.375, 0.0, 0.625, 0.0, 0.625, 0.25, 0.375, 0.25, 0.375, 0.25, 0.625, 0.25, 0.625, 0.5, 0.375, 0.5, 0.375, 0.5, 0.625, 0.5, 0.625, 0.75, 0.375, 0.75, 0.375, 0.75, 0.625, 0.75, 0.625, 1.0, 0.375, 1.0, 0.125, 0.5, 0.375, 0.5, 0.375, 0.75, 0.125, 0.75, 0.625, 0.5, 0.875, 0.5, 0.875, 0.75, 0.625, 0.75, 0.375, 0.0, 0.625, 0.0, 0.625, 0.25, 0.375, 0.25, 0.375, 0.25, 0.625, 0.25, 0.625, 0.5, 0.375, 0.5, 0.375, 0.5, 0.625, 0.5, 0.625, 0.75, 0.375, 0.75, 0.375, 0.75, 0.625, 0.75, 0.625, 1.0, 0.375, 1.0, 0.125, 0.5, 0.375, 0.5, 0.375, 0.75, 0.125, 0.75, 0.625, 0.5, 0.875, 0.5, 0.875, 0.75, 0.625, 0.75, 0.375, 0.0, 0.625, 0.0, 0.625, 0.25, 0.375, 0.25, 0.375, 0.25, 0.625, 0.25, 0.625, 0.5, 0.375, 0.5, 0.375, 0.5, 0.625, 0.5, 0.625, 0.75, 0.375, 0.75, 0.375, 0.75, 0.625, 0.75, 0.625, 1.0, 0.375, 1.0, 0.125, 0.5, 0.375, 0.5, 0.375, 0.75, 0.125, 0.75, 0.625, 0.5, 0.875, 0.5, 0.875, 0.75, 0.625, 0.75, 0.375, 0.0, 0.625, 0.0, 0.625, 0.25, 0.375, 0.25, 0.375, 0.25, 0.625, 0.25, 0.625, 0.5, 0.375, 0.5, 0.375, 0.5, 0.625, 0.5, 0.625, 0.75, 0.375, 0.75, 0.375, 0.75, 0.625, 0.75, 0.625, 1.0, 0.375, 1.0, 0.125, 0.5, 0.375, 0.5, 0.375, 0.75, 0.125, 0.75, 0.625, 0.5, 0.875, 0.5, 0.875, 0.75, 0.625, 0.75, 0.375, 0.0, 0.625, 0.0, 0.625, 0.25, 0.375, 0.25, 0.375, 0.25, 0.625, 0.25, 0.625, 0.5, 0.375, 0.5, 0.375, 0.5, 0.625, 0.5, 0.625, 0.75, 0.375, 0.75, 0.375, 0.75, 0.625, 0.75, 0.625, 1.0, 0.375, 1.0, 0.125, 0.5, 0.375, 0.5, 0.375, 0.75, 0.125, 0.75, 0.625, 0.5, 0.875, 0.5, 0.875, 0.75, 0.625, 0.75, 0.375, 0.0, 0.625, 0.0, 0.625, 0.25, 0.375, 0.25, 0.375, 0.25, 0.625, 0.25, 0.625, 0.5, 0.375, 0.5, 0.375, 0.5, 0.625, 0.5, 0.625, 0.75, 0.375, 0.75, 0.375, 0.75, 0.625, 0.75, 0.625, 1.0, 0.375, 1.0, 0.125, 0.5, 0.375, 0.5, 0.375, 0.75, 0.125, 0.75, 0.625, 0.5, 0.875, 0.5, 0.875, 0.75, 0.625, 0.75, 0.375, 0.0, 0.625, 0.0, 0.625, 0.25, 0.375, 0.25, 0.375, 0.25, 0.625, 0.25, 0.625, 0.5, 0.375, 0.5, 0.375, 0.5, 0.625, 0.5, 0.625, 0.75, 0.375, 0.75, 0.375, 0.75, 0.625, 0.75, 0.625, 1.0, 0.375, 1.0, 0.125, 0.5, 0.375, 0.5, 0.375, 0.75, 0.125, 0.75, 0.625, 0.5, 0.875, 0.5, 0.875, 0.75, 0.625, 0.75, 0.375, 0.0, 0.625, 0.0, 0.625, 0.25, 0.375, 0.25, 0.375, 0.25, 0.625, 0.25, 0.625, 0.5, 0.375, 0.5, 0.375, 0.5, 0.625, 0.5, 0.625, 0.75, 0.375, 0.75, 0.375, 0.75, 0.625, 0.75, 0.625, 1.0, 0.375, 1.0, 0.125, 0.5, 0.375, 0.5, 0.375, 0.75, 0.125, 0.75, 0.625, 0.5, 0.875, 0.5, 0.875, 0.75, 0.625, 0.75, 0.375, 0.0, 0.625, 0.0, 0.625, 0.25, 0.375, 0.25, 0.375, 0.25, 0.625, 0.25, 0.625, 0.5, 0.375, 0.5, 0.375, 0.5, 0.625, 0.5, 0.625, 0.75, 0.375, 0.75, 0.375, 0.75, 0.625, 0.75, 0.625, 1.0, 0.375, 1.0, 0.125, 0.5, 0.375, 0.5, 0.375, 0.75, 0.125, 0.75, 0.625, 0.5, 0.875, 0.5, 0.875, 0.75, 0.625, 0.75, 0.375, 0.0, 0.625, 0.0, 0.625, 0.25, 0.375, 0.25, 0.375, 0.25, 0.625, 0.25, 0.625, 0.5, 0.375, 0.5, 0.375, 0.5, 0.625, 0.5, 0.625, 0.75, 0.375, 0.75, 0.375, 0.75, 0.625, 0.75, 0.625, 1.0, 0.375, 1.0, 0.125, 0.5, 0.375, 0.5, 0.375, 0.75, 0.125, 0.75, 0.625, 0.5, 0.875, 0.5, 0.875, 0.75, 0.625, 0.75, 0.375, 0.0, 0.625, 0.0, 0.625, 0.25, 0.375, 0.25, 0.375, 0.25, 0.625, 0.25, 0.625, 0.5, 0.375, 0.5, 0.375, 0.5, 0.625, 0.5, 0.625, 0.75, 0.375, 0.75, 0.375, 0.75, 0.625, 0.75, 0.625, 1.0, 0.375, 1.0, 0.125, 0.5, 0.375, 0.5, 0.375, 0.75, 0.125, 0.75, 0.625, 0.5, 0.875, 0.5, 0.875, 0.75, 0.625, 0.75, 0.375, 0.0, 0.625, 0.0, 0.625, 0.25, 0.375, 0.25, 0.375, 0.25, 0.625, 0.25, 0.625, 0.5, 0.375, 0.5, 0.375, 0.5, 0.625, 0.5, 0.625, 0.75, 0.375, 0.75, 0.375, 0.75, 0.625, 0.75, 0.625, 1.0, 0.375, 1.0, 0.125, 0.5, 0.375, 0.5, 0.375, 0.75, 0.125, 0.75, 0.625, 0.5, 0.875, 0.5, 0.875, 0.75, 0.625, 0.75, 0.375, 0.0, 0.625, 0.0, 0.625, 0.25, 0.375, 0.25, 0.375, 0.25, 0.625, 0.25, 0.625, 0.5, 0.375, 0.5, 0.375, 0.5, 0.625, 0.5, 0.625, 0.75, 0.375, 0.75, 0.375, 0.75, 0.625, 0.75, 0.625, 1.0, 0.375, 1.0, 0.125, 0.5, 0.375, 0.5, 0.375, 0.75, 0.125, 0.75, 0.625, 0.5, 0.875, 0.5, 0.875, 0.75, 0.625, 0.75, 0.375, 0.0, 0.625, 0.0, 0.625, 0.25, 0.375, 0.25, 0.375, 0.25, 0.625, 0.25, 0.625, 0.5, 0.375, 0.5, 0.375, 0.5, 0.625, 0.5, 0.625, 0.75, 0.375, 0.75, 0.375, 0.75, 0.625, 0.75, 0.625, 1.0, 0.375, 1.0, 0.125, 0.5, 0.375, 0.5, 0.375, 0.75, 0.125, 0.75, 0.625, 0.5, 0.875, 0.5, 0.875, 0.75, 0.625, 0.75, 0.375, 0.0, 0.625, 0.0, 0.625, 0.25, 0.375, 0.25, 0.375, 0.25, 0.625, 0.25, 0.625, 0.5, 0.375, 0.5, 0.375, 0.5, 0.625, 0.5, 0.625, 0.75, 0.375, 0.75, 0.375, 0.75, 0.625, 0.75, 0.625, 1.0, 0.375, 1.0, 0.125, 0.5, 0.375, 0.5, 0.375, 0.75, 0.125, 0.75, 0.625, 0.5, 0.875, 0.5, 0.875, 0.75, 0.625, 0.75, 0.375, 0.0, 0.625, 0.0, 0.625, 0.25, 0.375, 0.25, 0.375, 0.25, 0.625, 0.25, 0.625, 0.5, 0.375, 0.5, 0.375, 0.5, 0.625, 0.5, 0.625, 0.75, 0.375, 0.75, 0.375, 0.75, 0.625, 0.75, 0.625, 1.0, 0.375, 1.0, 0.125, 0.5, 0.375, 0.5, 0.375, 0.75, 0.125, 0.75, 0.625, 0.5, 0.875, 0.5, 0.875, 0.75, 0.625, 0.75, 0.375, 0.0, 0.625, 0.0, 0.625, 0.25, 0.375, 0.25, 0.375, 0.25, 0.625, 0.25, 0.625, 0.5, 0.375, 0.5, 0.375, 0.5, 0.625, 0.5, 0.625, 0.75, 0.375, 0.75, 0.375, 0.75, 0.625, 0.75, 0.625, 1.0, 0.375, 1.0, 0.125, 0.5, 0.375, 0.5, 0.375, 0.75, 0.125, 0.75, 0.625, 0.5, 0.875, 0.5, 0.875, 0.75, 0.625, 0.75, 0.375, 0.0, 0.625, 0.0, 0.625, 0.25, 0.375, 0.25, 0.375, 0.25, 0.625, 0.25, 0.625, 0.5, 0.375, 0.5, 0.375, 0.5, 0.625, 0.5, 0.625, 0.75, 0.375, 0.75, 0.375, 0.75, 0.625, 0.75, 0.625, 1.0, 0.375, 1.0, 0.125, 0.5, 0.375, 0.5, 0.375, 0.75, 0.125, 0.75, 0.625, 0.5, 0.875, 0.5, 0.875, 0.75, 0.625, 0.75, 0.375, 0.0, 0.625, 0.0, 0.625, 0.25, 0.375, 0.25, 0.375, 0.25, 0.625, 0.25, 0.625, 0.5, 0.375, 0.5, 0.375, 0.5, 0.625, 0.5, 0.625, 0.75, 0.375, 0.75, 0.375, 0.75, 0.625, 0.75, 0.625, 1.0, 0.375, 1.0, 0.125, 0.5, 0.375, 0.5, 0.375, 0.75, 0.125, 0.75, 0.625, 0.5, 0.875, 0.5, 0.875, 0.75, 0.625, 0.75, 0.375, 0.0, 0.625, 0.0, 0.625, 0.25, 0.375, 0.25, 0.375, 0.25, 0.625, 0.25, 0.625, 0.5, 0.375, 0.5, 0.375, 0.5, 0.625, 0.5, 0.625, 0.75, 0.375, 0.75, 0.375, 0.75, 0.625, 0.75, 0.625, 1.0, 0.375, 1.0, 0.125, 0.5, 0.375, 0.5, 0.375, 0.75, 0.125, 0.75, 0.625, 0.5, 0.875, 0.5, 0.875, 0.75, 0.625, 0.75, 0.375, 0.0, 0.625, 0.0, 0.625, 0.25, 0.375, 0.25, 0.375, 0.25, 0.625, 0.25, 0.625, 0.5, 0.375, 0.5, 0.375, 0.5, 0.625, 0.5, 0.625, 0.75, 0.375, 0.75, 0.375, 0.75, 0.625, 0.75, 0.625, 1.0, 0.375, 1.0, 0.125, 0.5, 0.375, 0.5, 0.375, 0.75, 0.125, 0.75, 0.625, 0.5, 0.875, 0.5, 0.875, 0.75, 0.625, 0.75, 0.375, 0.0, 0.625, 0.0, 0.625, 0.25, 0.375, 0.25, 0.375, 0.25, 0.625, 0.25, 0.625, 0.5, 0.375, 0.5, 0.375, 0.5, 0.625, 0.5, 0.625, 0.75, 0.375, 0.75, 0.375, 0.75, 0.625, 0.75, 0.625, 1.0, 0.375, 1.0, 0.125, 0.5, 0.375, 0.5, 0.375, 0.75, 0.125, 0.75, 0.625, 0.5, 0.875, 0.5, 0.875, 0.75, 0.625, 0.75, 0.375, 0.0, 0.625, 0.0, 0.625, 0.25, 0.375, 0.25, 0.375, 0.25, 0.625, 0.25, 0.625, 0.5, 0.375, 0.5, 0.375, 0.5, 0.625, 0.5, 0.625, 0.75, 0.375, 0.75, 0.375, 0.75, 0.625, 0.75, 0.625, 1.0, 0.375, 1.0, 0.125, 0.5, 0.375, 0.5, 0.375, 0.75, 0.125, 0.75, 0.625, 0.5, 0.875, 0.5, 0.875, 0.75, 0.625, 0.75, 0.375, 0.0, 0.625, 0.0, 0.625, 0.25, 0.375, 0.25, 0.375, 0.25, 0.625, 0.25, 0.625, 0.5, 0.375, 0.5, 0.375, 0.5, 0.625, 0.5, 0.625, 0.75, 0.375, 0.75, 0.375, 0.75, 0.625, 0.75, 0.625, 1.0, 0.375, 1.0, 0.125, 0.5, 0.375, 0.5, 0.375, 0.75, 0.125, 0.75, 0.625, 0.5, 0.875, 0.5, 0.875, 0.75, 0.625, 0.75, 0.375, 0.0, 0.625, 0.0, 0.625, 0.25, 0.375, 0.25, 0.375, 0.25, 0.625, 0.25, 0.625, 0.5, 0.375, 0.5, 0.375, 0.5, 0.625, 0.5, 0.625, 0.75, 0.375, 0.75, 0.375, 0.75, 0.625, 0.75, 0.625, 1.0, 0.375, 1.0, 0.125, 0.5, 0.375, 0.5, 0.375, 0.75, 0.125, 0.75, 0.625, 0.5, 0.875, 0.5, 0.875, 0.75, 0.625, 0.75, 0.375, 0.0, 0.625, 0.0, 0.625, 0.25, 0.375, 0.25, 0.375, 0.25, 0.625, 0.25, 0.625, 0.5, 0.375, 0.5, 0.375, 0.5, 0.625, 0.5, 0.625, 0.75, 0.375, 0.75, 0.375, 0.75, 0.625, 0.75, 0.625, 1.0, 0.375, 1.0, 0.125, 0.5, 0.375, 0.5, 0.375, 0.75, 0.125, 0.75, 0.625, 0.5, 0.875, 0.5, 0.875, 0.75, 0.625, 0.75, 0.375, 0.0, 0.625, 0.0, 0.625, 0.25, 0.375, 0.25, 0.375, 0.25, 0.625, 0.25, 0.625, 0.5, 0.375, 0.5, 0.375, 0.5, 0.625, 0.5, 0.625, 0.75, 0.375, 0.75, 0.375, 0.75, 0.625, 0.75, 0.625, 1.0, 0.375, 1.0, 0.125, 0.5, 0.375, 0.5, 0.375, 0.75, 0.125, 0.75, 0.625, 0.5, 0.875, 0.5, 0.875, 0.75, 0.625, 0.75, 0.375, 0.0, 0.625, 0.0, 0.625, 0.25, 0.375, 0.25, 0.375, 0.25, 0.625, 0.25, 0.625, 0.5, 0.375, 0.5, 0.375, 0.5, 0.625, 0.5, 0.625, 0.75, 0.375, 0.75, 0.375, 0.75, 0.625, 0.75, 0.625, 1.0, 0.375, 1.0, 0.125, 0.5, 0.375, 0.5, 0.375, 0.75, 0.125, 0.75, 0.625, 0.5, 0.875, 0.5, 0.875, 0.75, 0.625, 0.75, 0.375, 0.0, 0.625, 0.0, 0.625, 0.25, 0.375, 0.25, 0.375, 0.25, 0.625, 0.25, 0.625, 0.5, 0.375, 0.5, 0.375, 0.5, 0.625, 0.5, 0.625, 0.75, 0.375, 0.75, 0.375, 0.75, 0.625, 0.75, 0.625, 1.0, 0.375, 1.0, 0.125, 0.5, 0.375, 0.5, 0.375, 0.75, 0.125, 0.75, 0.625, 0.5, 0.875, 0.5, 0.875, 0.75, 0.625, 0.75, 0.375, 0.0, 0.625, 0.0, 0.625, 0.25, 0.375, 0.25, 0.375, 0.25, 0.625, 0.25, 0.625, 0.5, 0.375, 0.5, 0.375, 0.5, 0.625, 0.5, 0.625, 0.75, 0.375, 0.75, 0.375, 0.75, 0.625, 0.75, 0.625, 1.0, 0.375, 1.0, 0.125, 0.5, 0.375, 0.5, 0.375, 0.75, 0.125, 0.75, 0.625, 0.5, 0.875, 0.5, 0.875, 0.75, 0.625, 0.75, 0.375, 0.0, 0.625, 0.0, 0.625, 0.25, 0.375, 0.25, 0.375, 0.25, 0.625, 0.25, 0.625, 0.5, 0.375, 0.5, 0.375, 0.5, 0.625, 0.5, 0.625, 0.75, 0.375, 0.75, 0.375, 0.75, 0.625, 0.75, 0.625, 1.0, 0.375, 1.0, 0.125, 0.5, 0.375, 0.5, 0.375, 0.75, 0.125, 0.75, 0.625, 0.5, 0.875, 0.5, 0.875, 0.75, 0.625, 0.75, 0.375, 0.0, 0.625, 0.0, 0.625, 0.25, 0.375, 0.25, 0.375, 0.25, 0.625, 0.25, 0.625, 0.5, 0.375, 0.5, 0.375, 0.5, 0.625, 0.5, 0.625, 0.75, 0.375, 0.75, 0.375, 0.75, 0.625, 0.75, 0.625, 1.0, 0.375, 1.0, 0.125, 0.5, 0.375, 0.5, 0.375, 0.75, 0.125, 0.75, 0.625, 0.5, 0.875, 0.5, 0.875, 0.75, 0.625, 0.75, 0.375, 0.0, 0.625, 0.0, 0.625, 0.25, 0.375, 0.25, 0.375, 0.25, 0.625, 0.25, 0.625, 0.5, 0.375, 0.5, 0.375, 0.5, 0.625, 0.5, 0.625, 0.75, 0.375, 0.75, 0.375, 0.75, 0.625, 0.75, 0.625, 1.0, 0.375, 1.0, 0.125, 0.5, 0.375, 0.5, 0.375, 0.75, 0.125, 0.75, 0.625, 0.5, 0.875, 0.5, 0.875, 0.75, 0.625, 0.75, 0.375, 0.0, 0.625, 0.0, 0.625, 0.25, 0.375, 0.25, 0.375, 0.25, 0.625, 0.25, 0.625, 0.5, 0.375, 0.5, 0.375, 0.5, 0.625, 0.5, 0.625, 0.75, 0.375, 0.75, 0.375, 0.75, 0.625, 0.75, 0.625, 1.0, 0.375, 1.0, 0.125, 0.5, 0.375, 0.5, 0.375, 0.75, 0.125, 0.75, 0.625, 0.5, 0.875, 0.5, 0.875, 0.75, 0.625, 0.75, 0.375, 0.0, 0.625, 0.0, 0.625, 0.25, 0.375, 0.25, 0.375, 0.25, 0.625, 0.25, 0.625, 0.5, 0.375, 0.5, 0.375, 0.5, 0.625, 0.5, 0.625, 0.75, 0.375, 0.75, 0.375, 0.75, 0.625, 0.75, 0.625, 1.0, 0.375, 1.0, 0.125, 0.5, 0.375, 0.5, 0.375, 0.75, 0.125, 0.75, 0.625, 0.5, 0.875, 0.5, 0.875, 0.75, 0.625, 0.75, 0.375, 0.0, 0.625, 0.0, 0.625, 0.25, 0.375, 0.25, 0.375, 0.25, 0.625, 0.25, 0.625, 0.5, 0.375, 0.5, 0.375, 0.5, 0.625, 0.5, 0.625, 0.75, 0.375, 0.75, 0.375, 0.75, 0.625, 0.75, 0.625, 1.0, 0.375, 1.0, 0.125, 0.5, 0.375, 0.5, 0.375, 0.75, 0.125, 0.75, 0.625, 0.5, 0.875, 0.5, 0.875, 0.75, 0.625, 0.75, 0.375, 0.0, 0.625, 0.0, 0.625, 0.25, 0.375, 0.25, 0.375, 0.25, 0.625, 0.25, 0.625, 0.5, 0.375, 0.5, 0.375, 0.5, 0.625, 0.5, 0.625, 0.75, 0.375, 0.75, 0.375, 0.75, 0.625, 0.75, 0.625, 1.0, 0.375, 1.0, 0.125, 0.5, 0.375, 0.5, 0.375, 0.75, 0.125, 0.75, 0.625, 0.5, 0.875, 0.5, 0.875, 0.75, 0.625, 0.75, 0.375, 0.0, 0.625, 0.0, 0.625, 0.25, 0.375, 0.25, 0.375, 0.25, 0.625, 0.25, 0.625, 0.5, 0.375, 0.5, 0.375, 0.5, 0.625, 0.5, 0.625, 0.75, 0.375, 0.75, 0.375, 0.75, 0.625, 0.75, 0.625, 1.0, 0.375, 1.0, 0.125, 0.5, 0.375, 0.5, 0.375, 0.75, 0.125, 0.75, 0.625, 0.5, 0.875, 0.5, 0.875, 0.75, 0.625, 0.75, 0.375, 0.0, 0.625, 0.0, 0.625, 0.25, 0.375, 0.25, 0.375, 0.25, 0.625, 0.25, 0.625, 0.5, 0.375, 0.5, 0.375, 0.5, 0.625, 0.5, 0.625, 0.75, 0.375, 0.75, 0.375, 0.75, 0.625, 0.75, 0.625, 1.0, 0.375, 1.0, 0.125, 0.5, 0.375, 0.5, 0.375, 0.75, 0.125, 0.75, 0.625, 0.5, 0.875, 0.5, 0.875, 0.75, 0.625, 0.75])
me_cube.materials.append(mat_glass)
me_cube.use_remesh_preserve_volume = False
me_cube.use_remesh_preserve_attributes = False
me_cube.use_mirror_vertex_groups = False
me_cube.update()

# ---- objects
ob_building29 = bpy.data.objects.new('Building29', me_cube)
ob_mirror_origin = bpy.data.objects.new('Mirror Origin', None)

# ---- transforms, parenting, visibility, modifiers, constraints
ob_building29.location = (0.0, 0.0, 0.0)
ob_building29.scale = (15.0, 15.0, 70.0)
ob_building29.lineart.crease_threshold = 0.0
ob_mirror_origin.location = (0.0, 0.0, 0.0)
ob_mirror_origin.lineart.crease_threshold = 0.0

# ---- collection membership
col_cameras.objects.link(ob_building29)
col_helpers.objects.link(ob_mirror_origin)

# ---- scene / render settings (as saved in the file)
scene.frame_start = 1; scene.frame_end = 120; scene.frame_set(1)
scene.render.engine = 'BLENDER_EEVEE_NEXT'
scene.render.image_settings.file_format = 'FFMPEG'
scene.render.image_settings.color_mode = 'RGB'
scene.render.use_motion_blur = True
scene.render.motion_blur_shutter = 1.0
scene.cycles.feature_set = 'EXPERIMENTAL'
scene.cycles.use_denoising = False
scene.cycles.samples = 128
scene.cycles.sampling_pattern = 'TABULATED_SOBOL'
scene.cycles.use_adaptive_sampling = False
scene.cycles.use_light_tree = False
scene.eevee.gi_diffuse_bounces = 2
scene.eevee.gi_visibility_resolution = '64'
scene.eevee.taa_samples = 32
scene.eevee.taa_render_samples = 32
scene.eevee.volumetric_samples = 24
scene.eevee.use_gtao = True
scene.eevee.gtao_quality = 0.5
scene.eevee.gtao_distance = 1.5
scene.eevee.fast_gi_quality = 0.5
scene.eevee.use_raytracing = True
scene.view_settings.view_transform = 'Filmic'
bpy.context.view_layer.update()

# ---- added for rendering (the .blend has no active camera and no usable light): camera, sun
cam_auto = bpy.data.cameras.new('AutoCamera')
cam_auto.lens = 50.0
cam_auto.sensor_width = 36.0
cam_auto.clip_end = 2387.35
ob_auto_camera = bpy.data.objects.new('AutoCamera', cam_auto)
scene.collection.objects.link(ob_auto_camera)
ob_auto_camera.location = (136.135, -163.238, 178.825)
ob_auto_camera.rotation_euler = (1.09748, -7.21219e-08, 0.694738)
scene.camera = ob_auto_camera
light_auto_sun = bpy.data.lights.new('AutoSun', 'SUN')
light_auto_sun.energy = 3.0
light_auto_sun.angle = 0.0523599
ob_auto_sun = bpy.data.objects.new('AutoSun', light_auto_sun)
scene.collection.objects.link(ob_auto_sun)
ob_auto_sun.rotation_euler = (0.872665, 0.174533, 0.523599)
bpy.context.view_layer.update()
